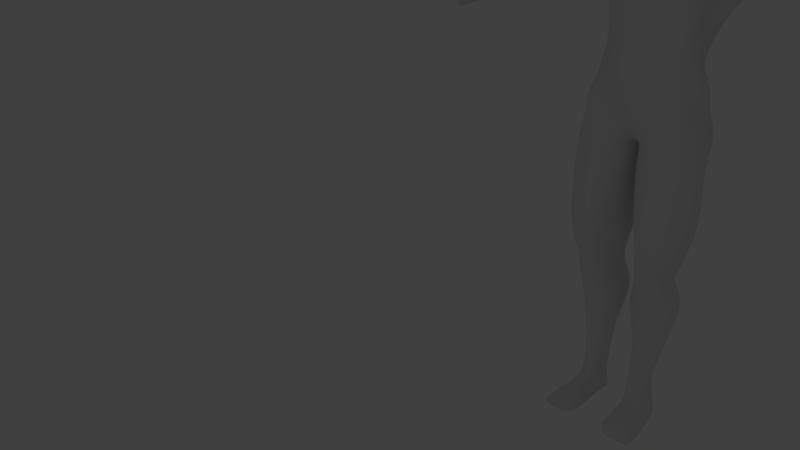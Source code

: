 # Source: Charakter_Rohling_R.blend  (saved by Blender 2.76.0; exported with 4.5.12 LTS)
import bpy
from mathutils import Matrix  # noqa: F401  (used for matrix-valued properties, if any)

bpy.ops.wm.read_factory_settings(use_empty=True)
scene = bpy.context.scene
scene.name = 'Scene'

# ---- collections
col_collection_1 = bpy.data.collections.new('Collection 1'); scene.collection.children.link(col_collection_1)

# ---- world
world_world = bpy.data.worlds.new('World'); scene.world = world_world
world_world.color = (0.05088, 0.05088, 0.05088)
world_world.use_sun_shadow = False
world_world.sun_shadow_jitter_overblur = 0.0
world_world.cycles.sampling_method = 'MANUAL'
world_world.cycles.sample_map_resolution = 256

# ---- cameras
cam_camera = bpy.data.cameras.new('Camera')
cam_camera.clip_end = 100.0
cam_camera.lens = 35.0
cam_camera.sensor_width = 32.0
cam_camera.sensor_height = 18.0
cam_camera.ortho_scale = 7.314
cam_camera.dof.focus_distance = 0.0
cam_camera.dof.aperture_fstop = 128.0

# ---- lights
light_lamp = bpy.data.lights.new('Lamp', 'POINT')
light_lamp.transmission_factor = 0.0
light_lamp.cutoff_distance = 30.0
light_lamp.energy = 100.0
light_lamp.shadow_buffer_clip_start = 1.001
light_lamp.shadow_soft_size = 0.1
light_lamp.shadow_maximum_resolution = 0.006
light_lamp.use_absolute_resolution = True
light_lamp.cycles.use_multiple_importance_sampling = False

# ---- meshes
me_plane = bpy.data.meshes.new('Plane')
me_plane.from_pydata([(0.9611, 0.3787, -3.222), (0.1206, 0.4848, -3.222), (0.7796, -0.3998, -3.222), (0.1429, -0.377, -3.241), (0.3079, -0.3263, -2.647), (0.8692, -0.4322, -2.69), (0.3425, 0.2052, -2.598), (0.7129, 0.2022, -2.598), (0.8539, 0.3126, -1.945), (0.2743, 0.352, -1.945), (1.031, -0.5285, -2.193), (0.2266, -0.328, -1.945), (0.03374, -0.4377, -0.2093), (1.089, -0.5175, -0.2008), (0.05623, 0.6564, -0.3068), (0.9305, 0.5845, -0.3068), (1.35, -0.2445, 3.462), (0.8504, -0.3351, 1.295), (0.5605, 0.4042, 1.295), (1.01, 0.6566, 0.1146), (0.996, -0.4935, 0.1735), (1.184, 1.037, 2.786), (1.49, 0.0508, 4.207), (1.127, 0.9114, 4.142), (2.165, 0.1294, 3.009), (2.17, 0.8958, 2.799), (2.4, 0.07366, 3.486), (2.41, 0.9319, 3.3), (2.783, -0.05307, 2.314), (2.84, 0.7286, 2.24), (3.09, 0.03891, 2.897), (3.145, 0.8948, 2.8), (3.622, -0.1567, 1.948), (3.63, 0.5777, 1.853), (3.705, -0.1336, 2.28), (3.821, 0.5985, 2.224), (4.674, -0.2044, 1.355), (4.716, 0.3554, 1.302), (4.733, -0.198, 1.469), (4.774, 0.3618, 1.416), (0.6181, 0.1445, -4.656), (0.2914, 0.1296, -4.656), (0.7327, -0.1362, -4.656), (0.3677, -0.2767, -4.656), (0.6402, 0.1614, -5.015), (0.3114, 0.1296, -5.015), (0.6943, -0.174, -5.015), (0.3629, -0.3433, -5.015), (0.6196, 0.4503, -5.739), (0.291, 0.2861, -5.739), (0.9377, -0.2119, -5.739), (0.291, -0.2968, -5.739), (0.4075, -0.4366, -5.392), (0.7325, -0.276, -5.425), (0.6269, 0.2582, -5.311), (0.3584, 0.2079, -5.311), (1.055, -1.07, -5.819), (0.281, -1.174, -5.819), (0.2409, -1.164, -5.447), (1.01, -1.065, -5.618), (0.9441, -0.2746, 2.545), (0.8769, 0.814, 2.229), (0.96, -0.3296, 0.7085), (0.6576, 0.4635, 0.7518), (0.7382, -0.2485, 1.852), (0.6901, 0.6833, 1.852), (0.06901, 0.04824, -3.222), (1.039, -0.05626, -2.966), (0.07784, -0.1411, -1.945), (0.2493, -0.119, -2.659), (1.12, -0.1427, -1.945), (0.9087, -0.1321, -2.598), (1.241, -0.1148, -0.2553), (1.261, 0.3506, 3.104), (0.03215, -0.07836, -0.2553), (0.8695, -0.1314, 1.295), (1.198, -0.03962, 0.1735), (1.499, 0.3692, 4.329), (2.142, 0.3918, 2.804), (2.462, 0.4267, 3.426), (2.851, 0.3444, 2.256), (3.202, 0.3827, 2.938), (3.643, 0.2153, 1.867), (3.874, 0.2406, 2.318), (4.745, 0.07767, 1.303), (4.803, 0.08405, 1.416), (0.3065, -0.06765, -4.656), (0.7388, -0.02863, -4.656), (0.3314, -0.09997, -5.015), (0.7398, -0.0434, -5.015), (0.3348, 0.003159, -5.739), (0.8681, 0.0727, -5.739), (0.315, -0.105, -5.262), (0.7503, 0.006273, -5.387), (0.2705, 0.7623, 4.77), (0.7889, 0.08518, 2.357), (1.002, -0.08034, 0.7906), (0.7789, 0.02081, 1.852), (0.4419, 0.608, -3.222), (0.4964, -0.6417, -2.799), (0.4231, 0.1805, -2.598), (0.5282, -0.4264, -3.222), (0.4993, -0.8141, -0.2008), (0.2966, 0.8183, -0.3068), (0.4144, 0.2259, -1.945), (0.13, 0.4658, 1.295), (0.3537, -0.7722, 1.251), (0.4217, 1.247, 3.169), (0.4795, -0.76, -2.031), (0.3777, -0.6505, 0.2161), (0.316, 0.8439, 0.1734), (0.3433, -0.7222, 3.169), (0.3403, 1.068, 4.296), (0.1308, 0.007431, 4.083), (0.4638, 0.1781, -4.656), (0.5292, -0.2386, -4.656), (0.4711, 0.1781, -5.015), (0.5191, -0.2867, -5.015), (0.4415, 0.2989, -5.739), (0.4882, -0.2531, -5.739), (0.4853, 0.2338, -5.311), (0.5247, -0.3539, -5.211), (0.6929, -1.12, -5.819), (0.6769, -1.113, -5.542), (0.2305, 1.041, 2.226), (0.2589, -0.6956, 2.51), (0.18, 0.5647, 0.7518), (0.3786, -0.6353, 0.5513), (0.3131, -0.6786, 1.852), (0.1481, 0.7213, 1.852), (0.3762, 0.746, 4.741), (0.532, -0.0381, -5.739), (0.9122, -0.3001, 2.686), (1.085, 1.082, 2.583), (0.9856, 0.3371, 2.671), (0.3306, 1.064, 2.583), (0.2231, -0.8302, 2.583), (1.154, -0.4751, -1.251), (0.1917, -0.6053, -1.196), (0.9196, 0.4671, -1.3), (0.1943, 0.4622, -1.3), (0.1382, -0.1191, -1.276), (1.276, -0.137, -1.276), (0.4752, -0.8301, -1.251), (0.4189, 0.4459, -1.3), (1.101, -0.537, -0.4808), (0.1751, 0.4191, -0.5716), (0.1118, -0.5616, -0.4725), (0.9508, 0.419, -0.5716), (0.03867, -0.08921, -0.5275), (1.246, -0.1207, -0.5275), (0.518, -0.778, -0.4808), (0.3594, 0.469, -0.5716), (0.7491, 0.2396, -2.189), (0.8245, -0.4696, -2.382), (0.2889, 0.3162, -2.296), (0.2581, -0.3475, -2.382), (1.017, -0.1384, -2.382), (0.1919, -0.1321, -2.382), (0.416, -0.611, -2.325), (0.4925, 0.2206, -2.174), (0.3311, -0.226, -3.942), (0.6756, -0.2084, -3.936), (0.6299, 0.2205, -3.936), (0.2711, 0.2101, -3.936), (0.2846, -0.007837, -3.936), (0.9358, -0.0392, -3.874), (0.4082, 0.2692, -3.936), (0.5312, -0.2299, -3.936), (1.671, 0.8684, 3.927), (1.625, 0.9452, 3.347), (1.623, 0.1398, 3.598), (1.814, 0.2634, 4.07), (1.757, 0.3316, 3.305), (1.863, 0.4632, 4.051), (4.08, 0.5337, 2.099), (3.897, 0.3744, 1.775), (3.873, -0.1508, 1.919), (4.074, -0.149, 2.096), (3.967, 0.1897, 1.86), (4.123, 0.2068, 2.164), (3.821, -0.3808, 1.94), (3.937, -0.3942, 2.087), (3.966, -0.223, 1.91), (4.132, -0.2557, 2.045), (4.14, -0.5476, 1.835), (4.153, -0.4836, 1.958), (4.34, -0.5332, 1.819), (4.309, -0.4948, 1.907), (2.639, 0.6927, 2.841), (2.473, 0.7405, 2.503), (2.436, 0.2332, 2.551), (2.609, 0.2888, 2.879), (2.472, 0.3935, 2.523), (2.738, 0.4226, 3.04), (3.732, 0.4739, 2.273), (3.594, 0.4588, 2.005), (3.575, 0.02719, 2.053), (3.702, 0.0411, 2.3), (3.6, 0.2463, 2.013), (3.747, 0.2622, 2.298), (0.7629, -0.5826, -2.742), (0.6584, -0.4126, -3.228), (0.817, -0.7233, -0.2008), (0.6394, -0.5025, 1.274), (0.8111, -0.8078, -2.116), (0.8948, -0.6483, 0.2029), (1.207, -0.4819, 3.347), (1.065, -0.02858, 4.216), (0.5988, -0.22, -4.656), (0.6234, -0.259, -5.015), (0.721, -0.2317, -5.739), (0.5586, 0.2464, -5.311), (0.8802, -1.094, -5.819), (0.7188, -0.5626, 2.528), (0.9671, -0.6408, 0.6323), (0.7253, -0.4171, 1.852), (1.098, 0.3882, 4.305), (0.6284, 0.4511, -3.222), (0.5558, 0.1918, -2.598), (0.6367, 0.7966, -0.3068), (0.6797, 0.3609, -1.945), (0.3529, 0.5943, 1.295), (0.8578, 1.154, 2.988), (0.5313, 0.9519, 0.143), (0.787, 0.9671, 4.213), (0.5437, 0.1607, -4.656), (0.5586, 0.1695, -5.015), (0.5337, 0.3773, -5.739), (0.5719, -0.3136, -5.322), (0.8496, -1.088, -5.582), (0.5571, 1.044, 2.212), (0.4273, 0.5783, 0.7518), (0.3798, 0.7865, 1.852), (0.7061, 0.01927, -5.739), (1.04, -0.6465, 2.637), (0.7375, 1.073, 2.583), (0.7105, 0.4227, -1.3), (0.9456, -0.7118, -1.251), (0.8149, -0.7513, -0.4808), (0.6012, 0.4705, -0.5716), (0.6254, 0.2606, -2.189), (0.7699, -0.5527, -2.392), (0.523, 0.244, -3.936), (0.606, -0.2187, -3.936), (1.49, -0.2097, 3.816), (1.283, 1.288, 3.632), (2.307, 0.09571, 3.297), (2.315, 0.9176, 3.102), (2.968, 0.002533, 2.666), (3.024, 0.8291, 2.579), (3.672, -0.1427, 2.149), (3.745, 0.5902, 2.077), (4.71, -0.2005, 1.424), (4.751, 0.3593, 1.371), (4.78, 0.08153, 1.371), (0.3277, 1.171, 3.832), (0.1774, -0.3029, 3.721), (1.661, 0.1203, 3.804), (1.609, 1.036, 3.655), (3.994, -0.1497, 2.026), (4.008, 0.4707, 1.971), (3.891, -0.3889, 2.029), (4.067, -0.2428, 1.992), (4.148, -0.5089, 1.91), (4.321, -0.51, 1.872), (2.541, 0.2668, 2.749), (2.573, 0.7116, 2.707), (3.652, 0.0356, 2.202), (3.677, 0.4679, 2.167), (1.023, -0.2859, 3.685), (0.8679, 1.059, 3.728), (1.114, 0.2165, -3.094), (1.059, 0.08492, -1.945), (0.7945, 0.03506, -2.598), (1.041, 0.2349, -0.2811), (1.42, 0.7024, 2.852), (0.7491, 0.1364, 1.295), (0.9472, 0.3085, 0.144), (1.313, 0.695, 4.247), (2.156, 0.6438, 2.802), (2.436, 0.6793, 3.363), (2.846, 0.5365, 2.248), (3.173, 0.6388, 2.869), (3.636, 0.3965, 1.86), (3.848, 0.4196, 2.271), (4.73, 0.2166, 1.303), (4.789, 0.2229, 1.416), (0.7152, 0.05794, -4.656), (0.69, 0.05902, -5.015), (0.7439, 0.2615, -5.739), (0.3367, 0.05145, -5.286), (1.112, 0.4496, 2.293), (1.001, 0.1916, 0.7518), (0.8562, 0.3521, 1.852), (0.05686, 0.2665, -3.222), (0.1184, 0.1577, -1.945), (0.2181, 0.04309, -2.628), (0.04419, 0.289, -0.2811), (0.299, 0.03099, -4.656), (0.3214, 0.01482, -5.015), (0.3129, 0.1446, -5.739), (0.7283, 0.1323, -5.418), (0.2311, 0.8391, 4.308), (0.4868, 0.1304, -5.739), (1.312, 0.5913, 2.676), (0.06712, 0.1715, -1.288), (1.175, 0.109, -1.288), (1.053, 0.1365, -0.5496), (0.05734, 0.1649, -0.5496), (0.2234, 0.0921, -2.382), (0.9187, 0.05064, -2.382), (0.2778, 0.1012, -3.936), (0.8669, 0.1459, -3.905), (1.74, 0.6384, 3.214), (1.736, 0.6624, 3.929), (3.932, 0.2821, 1.818), (4.102, 0.3703, 2.131), (2.473, 0.567, 2.513), (2.688, 0.5576, 2.94), (3.597, 0.3525, 2.009), (3.739, 0.3681, 2.285), (0.7393, 0.6776, 4.259), (0.6199, 0.1983, -5.739), (4.766, 0.2204, 1.371), (1.453, 0.8606, 4.086), (1.649, -0.04929, 3.55), (1.488, 1.018, 2.972), (1.653, 0.1332, 4.152), (1.603, 0.3375, 3.243), (1.677, 0.3826, 4.2), (1.535, 1.073, 3.576), (1.653, -0.07917, 3.815), (1.565, 0.6216, 4.067), (1.658, 0.6582, 3.125), (0.8549, -0.3383, 1.016), (0.6104, 0.4347, 1.016), (1.047, -0.1052, 1.076), (0.1557, 0.5167, 1.016), (0.3848, -0.7081, 0.899), (0.7597, -0.5101, 0.9533), (0.3912, 0.5861, 1.016), (0.9825, 0.1648, 1.016), (0.5345, 0.5301, -3.222), (0.489, 0.1861, -2.598), (0.4656, 0.8075, -0.3068), (0.5462, 0.2929, -1.945), (0.2408, 0.5296, 1.295), (0.6384, 1.201, 3.079), (0.423, 0.8976, 0.1583), (0.6032, 0.9993, 4.255), (0.5035, 0.1695, -4.656), (0.5146, 0.1738, -5.015), (0.4873, 0.3378, -5.739), (0.5481, -0.3339, -5.266), (0.7627, -1.101, -5.562), (0.3928, 1.042, 2.219), (0.3028, 0.5715, 0.7518), (0.2632, 0.7537, 1.852), (0.6185, -0.009599, -5.739), (0.5327, 1.068, 2.583), (0.648, -0.8237, -1.251), (0.6655, -0.7647, -0.4808), (0.6545, -0.705, -2.398), (0.5683, -0.2243, -3.936), (0.6288, -0.6124, -2.771), (0.5928, -0.4196, -3.225), (0.6571, -0.769, -0.2008), (0.5457, -0.6382, 1.262), (0.6073, -0.7487, -2.073), (0.5988, -0.7004, 0.2095), (0.649, -0.6426, 3.258), (0.4441, -0.02858, 4.149), (0.5638, -0.2294, -4.656), (0.5709, -0.2729, -5.015), (0.6039, -0.2425, -5.739), (0.5217, 0.2401, -5.311), (0.786, -1.107, -5.819), (0.597, -0.6295, 2.519), (0.6217, -0.5916, 0.5915), (0.4619, -0.4951, 1.852), (0.2932, 0.389, 4.235), (0.5305, -0.739, 2.61), (0.5638, 0.4344, -1.3), (0.4795, 0.4697, -0.5716), (0.5585, 0.2405, -2.181), (0.4652, 0.2567, -3.936), (0.6434, 1.184, 3.78), (0.5571, -0.2945, 3.703), (0.5529, 0.1641, -5.739), (0.4052, 0.7986, 4.563), (0.2727, 0.5512, 1.016), (0.571, -0.5495, 0.926), (0.2702, -0.203, 6.077), (0.3526, 0.3633, 6.145), (0.1983, 0.947, 6.025), (0.4509, 0.01562, 5.941), (0.4385, 0.3865, 5.973), (0.5604, 0.7104, 5.856), (0.3163, 0.2778, 4.667), (0.3191, 0.3309, 4.583), (0.2337, 0.1474, 4.606), (0.3196, 0.8207, 5.009), (0.562, 0.7493, 4.974), (0.5363, 0.04483, 4.859), (0.2346, -0.2498, 4.445), (0.564, 0.3978, 4.965), (0.4863, -0.08595, 5.398), (0.2504, -0.344, 5.321), (0.2657, 1.007, 5.41), (0.5989, 0.7174, 5.406), (0.5767, 0.3928, 5.278), (-0.9611, 0.3787, -3.222), (-0.1206, 0.4848, -3.222), (-0.7796, -0.3998, -3.222), (-0.1429, -0.377, -3.241), (-0.3079, -0.3263, -2.647), (-0.8692, -0.4322, -2.69), (-0.3425, 0.2052, -2.598), (-0.7129, 0.2022, -2.598), (-0.8539, 0.3126, -1.945), (-0.2743, 0.352, -1.945), (-1.031, -0.5285, -2.193), (-0.2266, -0.328, -1.945), (-0.03374, -0.4377, -0.2093), (-1.089, -0.5175, -0.2008), (-0.05623, 0.6564, -0.3068), (-0.9305, 0.5845, -0.3068), (-1.35, -0.2445, 3.462), (0.0, -0.6325, 3.169), (0.0, -0.8328, 1.156), (-0.8504, -0.3351, 1.295), (0.0, 0.5311, 1.295), (-0.5605, 0.4042, 1.295), (-1.01, 0.6566, 0.1146), (0.0, 0.6249, 0.02913), (-0.996, -0.4935, 0.1735), (0.0, -0.4578, 0.0), (0.0, 1.128, 3.169), (-1.184, 1.037, 2.786), (-1.49, 0.0508, 4.207), (0.0, -0.02858, 3.879), (0.0, 0.9368, 4.164), (-1.127, 0.9114, 4.142), (-2.29, 0.05518, 2.861), (-2.222, 0.8404, 2.761), (-2.557, -0.04383, 3.314), (-2.488, 0.8293, 3.25), (-2.895, -0.01619, 2.401), (-2.886, 0.7703, 2.434), (-3.228, 0.02253, 2.976), (-3.209, 0.8852, 2.996), (-3.716, 0.003524, 1.984), (-3.661, 0.7419, 1.992), (-3.817, -0.01127, 2.312), (-3.871, 0.729, 2.352), (-4.732, 0.1276, 1.34), (-4.725, 0.6908, 1.364), (-4.796, 0.1237, 1.45), (-4.79, 0.6869, 1.474), (-0.6181, 0.1445, -4.656), (-0.2914, 0.1296, -4.656), (-0.7327, -0.1362, -4.656), (-0.3677, -0.2767, -4.656), (-0.6402, 0.1614, -5.015), (-0.3114, 0.1296, -5.015), (-0.6943, -0.174, -5.015), (-0.3629, -0.3433, -5.015), (-0.6196, 0.4503, -5.739), (-0.291, 0.2861, -5.739), (-0.9377, -0.2119, -5.739), (-0.291, -0.2968, -5.739), (-0.4075, -0.4366, -5.392), (-0.7325, -0.276, -5.425), (-0.6269, 0.2582, -5.311), (-0.3584, 0.2079, -5.311), (-1.055, -1.07, -5.819), (-0.281, -1.174, -5.819), (-0.2409, -1.164, -5.447), (-1.01, -1.065, -5.618), (-0.9441, -0.2746, 2.545), (0.0, -0.7147, 2.51), (-0.8769, 0.814, 2.229), (0.0, 0.9472, 2.27), (-0.96, -0.3296, 0.7085), (0.0, -0.7226, 0.2664), (-0.6576, 0.4635, 0.7518), (0.0, 0.7364, 0.7518), (-0.7382, -0.2485, 1.852), (-0.6901, 0.6833, 1.852), (0.0, 0.7024, 1.852), (0.0, -0.7282, 1.687), (-0.06901, 0.04824, -3.222), (-1.039, -0.05626, -2.966), (-0.07784, -0.1411, -1.945), (-0.2493, -0.119, -2.659), (-1.12, -0.1427, -1.945), (-0.9087, -0.1321, -2.598), (-1.241, -0.1148, -0.2553), (-1.261, 0.3506, 3.104), (-0.03215, -0.07836, -0.2553), (-0.8695, -0.1314, 1.295), (-1.198, -0.03962, 0.1735), (-1.499, 0.3692, 4.329), (-2.234, 0.3398, 2.697), (-2.587, 0.3181, 3.301), (-2.928, 0.3899, 2.396), (-3.315, 0.3661, 3.058), (-3.703, 0.3834, 1.955), (-3.958, 0.3677, 2.393), (-4.777, 0.4192, 1.324), (-4.841, 0.4152, 1.435), (-0.3065, -0.06765, -4.656), (-0.7388, -0.02863, -4.656), (-0.3314, -0.09997, -5.015), (-0.7398, -0.0434, -5.015), (-0.3348, 0.003159, -5.739), (-0.8681, 0.0727, -5.739), (-0.315, -0.105, -5.262), (-0.7503, 0.006273, -5.387), (-0.2705, 0.7623, 4.77), (-0.7889, 0.08518, 2.357), (-1.002, -0.08034, 0.7906), (-0.7789, 0.02081, 1.852), (-0.4419, 0.608, -3.222), (-0.4964, -0.6417, -2.799), (-0.4231, 0.1805, -2.598), (-0.5282, -0.4264, -3.222), (-0.4993, -0.8141, -0.2008), (-0.2966, 0.8183, -0.3068), (-0.4144, 0.2259, -1.945), (-0.13, 0.4658, 1.295), (-0.3537, -0.7722, 1.251), (-0.4217, 1.247, 3.169), (-0.4795, -0.76, -2.031), (-0.3777, -0.6505, 0.2161), (-0.316, 0.8439, 0.1734), (-0.3433, -0.7222, 3.169), (-0.3403, 1.068, 4.296), (-0.1308, 0.007431, 4.083), (-0.4638, 0.1781, -4.656), (-0.5292, -0.2386, -4.656), (-0.4711, 0.1781, -5.015), (-0.5191, -0.2867, -5.015), (-0.4415, 0.2989, -5.739), (-0.4882, -0.2531, -5.739), (-0.4853, 0.2338, -5.311), (-0.5247, -0.3539, -5.211), (-0.6929, -1.12, -5.819), (-0.6769, -1.113, -5.542), (-0.2305, 1.041, 2.226), (-0.2589, -0.6956, 2.51), (-0.18, 0.5647, 0.7518), (-0.3786, -0.6353, 0.5513), (-0.3131, -0.6786, 1.852), (-0.1481, 0.7213, 1.852), (-0.3762, 0.746, 4.741), (-0.532, -0.0381, -5.739), (0.0, -0.7479, 2.707), (-0.9122, -0.3001, 2.686), (-1.085, 1.082, 2.583), (0.0, 1.044, 2.583), (-0.9856, 0.3371, 2.671), (-0.3306, 1.064, 2.583), (-0.2231, -0.8302, 2.583), (-1.154, -0.4751, -1.251), (-0.1917, -0.6053, -1.196), (-0.9196, 0.4671, -1.3), (-0.1943, 0.4622, -1.3), (-0.1382, -0.1191, -1.276), (-1.276, -0.137, -1.276), (-0.4752, -0.8301, -1.251), (-0.4189, 0.4459, -1.3), (-1.101, -0.537, -0.4808), (-0.1751, 0.4191, -0.5716), (-0.1118, -0.5616, -0.4725), (-0.9508, 0.419, -0.5716), (-0.03867, -0.08921, -0.5275), (-1.246, -0.1207, -0.5275), (-0.518, -0.778, -0.4808), (-0.3594, 0.469, -0.5716), (-0.7491, 0.2396, -2.189), (-0.8245, -0.4696, -2.382), (-0.2889, 0.3162, -2.296), (-0.2581, -0.3475, -2.382), (-1.017, -0.1384, -2.382), (-0.1919, -0.1321, -2.382), (-0.416, -0.611, -2.325), (-0.4925, 0.2206, -2.174), (-0.3311, -0.226, -3.942), (-0.6756, -0.2084, -3.936), (-0.6299, 0.2205, -3.936), (-0.2711, 0.2101, -3.936), (-0.2846, -0.007837, -3.936), (-0.9358, -0.0392, -3.874), (-0.4082, 0.2692, -3.936), (-0.5312, -0.2299, -3.936), (-1.604, 0.6994, 3.955), (-1.495, 0.8758, 3.3), (-1.776, 0.02057, 3.415), (-1.816, 0.0952, 4.029), (-1.594, 0.2682, 3.172), (-1.844, 0.2993, 4.099), (-4.127, 0.7044, 2.207), (-3.937, 0.5749, 1.874), (-3.964, 0.035, 1.944), (-4.174, 0.03035, 2.109), (-4.026, 0.3872, 1.929), (-4.199, 0.3766, 2.224), (-3.931, -0.1994, 1.935), (-4.056, -0.2225, 2.074), (-4.062, -0.02698, 1.921), (-4.238, -0.06311, 2.042), (-4.256, -0.3221, 1.793), (-4.271, -0.2745, 1.923), (-4.453, -0.2885, 1.769), (-4.424, -0.2651, 1.863), (-2.724, 0.6364, 3.033), (-2.536, 0.7148, 2.714), (-2.541, 0.2044, 2.692), (-2.729, 0.2301, 3.016), (-2.563, 0.3694, 2.686), (-2.856, 0.3514, 3.188), (-3.795, 0.5916, 2.388), (-3.643, 0.601, 2.127), (-3.661, 0.1669, 2.116), (-3.801, 0.1582, 2.356), (-3.667, 0.3906, 2.106), (-3.828, 0.3807, 2.382), (-0.7629, -0.5826, -2.742), (-0.6584, -0.4126, -3.228), (-0.817, -0.7233, -0.2008), (-0.6394, -0.5025, 1.274), (-0.8111, -0.8078, -2.116), (-0.8948, -0.6483, 0.2029), (-1.207, -0.4819, 3.347), (-1.065, -0.02858, 4.216), (-0.5988, -0.22, -4.656), (-0.6234, -0.259, -5.015), (-0.721, -0.2317, -5.739), (-0.5586, 0.2464, -5.311), (-0.8802, -1.094, -5.819), (-0.7188, -0.5626, 2.528), (-0.9671, -0.6408, 0.6323), (-0.7253, -0.4171, 1.852), (-1.098, 0.3882, 4.305), (-0.6284, 0.4511, -3.222), (-0.5558, 0.1918, -2.598), (-0.6367, 0.7966, -0.3068), (-0.6797, 0.3609, -1.945), (-0.3529, 0.5943, 1.295), (-0.8578, 1.154, 2.988), (-0.5313, 0.9519, 0.143), (-0.787, 0.9671, 4.213), (-0.5437, 0.1607, -4.656), (-0.5586, 0.1695, -5.015), (-0.5337, 0.3773, -5.739), (-0.5719, -0.3136, -5.322), (-0.8496, -1.088, -5.582), (-0.5571, 1.044, 2.212), (-0.4273, 0.5783, 0.7518), (-0.3798, 0.7865, 1.852), (-0.7061, 0.01927, -5.739), (-1.04, -0.6465, 2.637), (-0.7375, 1.073, 2.583), (-0.7105, 0.4227, -1.3), (-0.9456, -0.7118, -1.251), (-0.8149, -0.7513, -0.4808), (-0.6012, 0.4705, -0.5716), (-0.6254, 0.2606, -2.189), (-0.7699, -0.5527, -2.392), (-0.523, 0.244, -3.936), (-0.606, -0.2187, -3.936), (-1.49, -0.2097, 3.816), (0.0, -0.3466, 3.721), (0.0, 0.9246, 3.721), (-1.283, 1.288, 3.632), (-2.451, -0.004673, 3.135), (-2.383, 0.8337, 3.056), (-3.096, 0.007216, 2.748), (-3.081, 0.8397, 2.774), (-3.777, -0.005418, 2.182), (-3.788, 0.7341, 2.21), (-4.771, 0.1252, 1.407), (-4.764, 0.6885, 1.431), (-4.816, 0.4168, 1.391), (-0.3277, 1.171, 3.832), (-0.1774, -0.3029, 3.721), (-1.828, -0.02336, 3.615), (-1.694, 0.8959, 3.598), (-4.091, 0.03219, 2.044), (-4.052, 0.6532, 2.076), (-4.007, -0.2133, 2.019), (-4.168, -0.04882, 1.994), (-4.265, -0.2933, 1.872), (-4.436, -0.2744, 1.826), (-2.655, 0.2199, 2.888), (-2.65, 0.6674, 2.907), (-3.746, 0.1616, 2.261), (-3.735, 0.5953, 2.285), (-1.023, -0.2859, 3.685), (-0.8679, 1.059, 3.728), (-1.114, 0.2165, -3.094), (-1.059, 0.08492, -1.945), (-0.7945, 0.03506, -2.598), (-1.041, 0.2349, -0.2811), (-1.42, 0.7024, 2.852), (-0.7491, 0.1364, 1.295), (-0.9472, 0.3085, 0.144), (-1.313, 0.695, 4.247), (-2.228, 0.5901, 2.729), (-2.537, 0.5737, 3.275), (-2.907, 0.5801, 2.415), (-3.262, 0.6256, 3.027), (-3.682, 0.5626, 1.974), (-3.914, 0.5483, 2.373), (-4.751, 0.555, 1.344), (-4.815, 0.551, 1.454), (-0.7152, 0.05794, -4.656), (-0.69, 0.05902, -5.015), (-0.7439, 0.2615, -5.739), (-0.3367, 0.05145, -5.286), (-1.112, 0.4496, 2.293), (-1.001, 0.1916, 0.7518), (-0.8562, 0.3521, 1.852), (-0.05686, 0.2665, -3.222), (-0.1184, 0.1577, -1.945), (-0.2181, 0.04309, -2.628), (-0.04419, 0.289, -0.2811), (-0.299, 0.03099, -4.656), (-0.3214, 0.01482, -5.015), (-0.3129, 0.1446, -5.739), (-0.7283, 0.1323, -5.418), (0.0, 0.848, 4.441), (-0.2311, 0.8391, 4.308), (-0.4868, 0.1304, -5.739), (-1.312, 0.5913, 2.676), (-0.06712, 0.1715, -1.288), (-1.175, 0.109, -1.288), (-1.053, 0.1365, -0.5496), (-0.05734, 0.1649, -0.5496), (-0.2234, 0.0921, -2.382), (-0.9187, 0.05064, -2.382), (-0.2778, 0.1012, -3.936), (-0.8669, 0.1459, -3.905), (-1.53, 0.577, 3.114), (-1.867, 0.5015, 4.021), (-3.982, 0.481, 1.901), (-4.163, 0.5405, 2.216), (-2.549, 0.5421, 2.7), (-2.79, 0.4939, 3.11), (-3.655, 0.4958, 2.117), (-3.811, 0.4862, 2.385), (-0.7393, 0.6776, 4.259), (-0.6199, 0.1983, -5.739), (-4.79, 0.5526, 1.411), (-1.453, 0.8606, 4.086), (-1.649, -0.04929, 3.55), (-1.488, 1.018, 2.972), (-1.653, 0.1332, 4.152), (-1.603, 0.3375, 3.243), (-1.677, 0.3826, 4.2), (-1.535, 1.073, 3.576), (-1.653, -0.07917, 3.815), (-1.565, 0.6216, 4.067), (-1.658, 0.6582, 3.125), (-0.8549, -0.3383, 1.016), (0.0, -0.8101, 0.7473), (-0.6104, 0.4347, 1.016), (0.0, 0.5979, 1.016), (-1.047, -0.1052, 1.076), (-0.1557, 0.5167, 1.016), (-0.3848, -0.7081, 0.899), (-0.7597, -0.5101, 0.9533), (-0.3912, 0.5861, 1.016), (-0.9825, 0.1648, 1.016), (-0.5345, 0.5301, -3.222), (-0.489, 0.1861, -2.598), (-0.4656, 0.8075, -0.3068), (-0.5462, 0.2929, -1.945), (-0.2408, 0.5296, 1.295), (-0.6384, 1.201, 3.079), (-0.423, 0.8976, 0.1583), (-0.6032, 0.9993, 4.255), (-0.5035, 0.1695, -4.656), (-0.5146, 0.1738, -5.015), (-0.4873, 0.3378, -5.739), (-0.5481, -0.3339, -5.266), (-0.7627, -1.101, -5.562), (-0.3928, 1.042, 2.219), (-0.3028, 0.5715, 0.7518), (-0.2632, 0.7537, 1.852), (-0.6185, -0.009599, -5.739), (-0.5327, 1.068, 2.583), (-0.648, -0.8237, -1.251), (-0.6655, -0.7647, -0.4808), (-0.6545, -0.705, -2.398), (-0.5683, -0.2243, -3.936), (-0.6288, -0.6124, -2.771), (-0.5928, -0.4196, -3.225), (-0.6571, -0.769, -0.2008), (-0.5457, -0.6382, 1.262), (-0.6073, -0.7487, -2.073), (-0.5988, -0.7004, 0.2095), (-0.649, -0.6426, 3.258), (-0.4441, -0.02858, 4.149), (-0.5638, -0.2294, -4.656), (-0.5709, -0.2729, -5.015), (-0.6039, -0.2425, -5.739), (-0.5217, 0.2401, -5.311), (-0.786, -1.107, -5.819), (-0.597, -0.6295, 2.519), (-0.6217, -0.5916, 0.5915), (-0.4619, -0.4951, 1.852), (-0.2932, 0.389, 4.235), (-0.5305, -0.739, 2.61), (-0.5638, 0.4344, -1.3), (-0.4795, 0.4697, -0.5716), (-0.5585, 0.2405, -2.181), (-0.4652, 0.2567, -3.936), (-0.6434, 1.184, 3.78), (-0.5571, -0.2945, 3.703), (-0.5529, 0.1641, -5.739), (-0.4052, 0.7986, 4.563), (-0.2727, 0.5512, 1.016), (-0.571, -0.5495, 0.926), (0.0, -0.2903, 6.129), (0.0, 0.393, 6.207), (-0.2702, -0.203, 6.077), (-0.3526, 0.3633, 6.145), (0.0, 1.013, 6.093), (-0.1983, 0.947, 6.025), (-0.4509, 0.01562, 5.941), (-0.4385, 0.3865, 5.973), (-0.5604, 0.7104, 5.856), (-0.3163, 0.2778, 4.667), (-0.3191, 0.3309, 4.583), (-0.2337, 0.1474, 4.606), (0.0, 0.8634, 4.913), (0.0, 0.0777, 4.613), (-0.3196, 0.8207, 5.009), (-0.562, 0.7493, 4.974), (-0.5363, 0.04483, 4.859), (-0.2346, -0.2498, 4.445), (0.0, -0.4419, 4.407), (-0.564, 0.3978, 4.965), (0.0, 0.9659, 5.057), (-0.4863, -0.08595, 5.398), (-0.2504, -0.344, 5.321), (0.0, -0.4014, 5.36), (-0.2657, 1.007, 5.41), (-0.5989, 0.7174, 5.406), (-0.5767, 0.3928, 5.278), (0.0, 1.074, 5.517)], [], [(201, 5, 2, 202), (160, 155, 6, 100), (69, 4, 3, 66), (144, 140, 9, 104), (244, 162, 42, 209), (100, 6, 1, 98), (158, 156, 4, 69), (311, 153, 7, 274), (274, 7, 0, 272), (339, 767, 430, 106), (337, 335, 17, 75), (278, 19, 15, 275), (307, 139, 8, 273), (141, 138, 11, 68), (238, 137, 10, 205), (110, 435, 14, 103), (206, 20, 13, 203), (341, 336, 18, 222), (242, 154, 5, 201), (136, 558, 429, 111), (134, 132, 16, 73), (236, 133, 21, 223), (257, 674, 441, 113), (271, 246, 23, 225), (259, 170, 25, 248), (267, 190, 29, 250), (258, 172, 26, 247), (315, 169, 27, 281), (173, 171, 24, 78), (269, 196, 33, 252), (266, 192, 30, 249), (319, 189, 31, 283), (193, 191, 28, 80), (261, 176, 37, 254), (268, 198, 34, 251), (321, 195, 35, 285), (199, 197, 32, 82), (255, 253, 38, 85), (260, 178, 38, 253), (317, 175, 39, 287), (179, 177, 36, 84), (209, 42, 46, 210), (167, 164, 41, 114), (313, 163, 40, 288), (165, 161, 43, 86), (229, 53, 59, 230), (114, 41, 45, 116), (288, 40, 44, 289), (86, 43, 47, 88), (323, 290, 48, 228), (120, 55, 49, 118), (302, 54, 48, 290), (92, 52, 51, 90), (88, 47, 52, 92), (289, 44, 54, 302), (116, 45, 55, 120), (210, 46, 53, 229), (230, 59, 56, 213), (51, 52, 58, 57), (53, 50, 56, 59), (119, 51, 57, 122), (303, 733, 442, 112), (233, 65, 61, 231), (97, 64, 60, 95), (128, 491, 481, 125), (224, 19, 63, 232), (76, 20, 62, 96), (109, 437, 485, 127), (106, 430, 491, 128), (75, 17, 64, 97), (222, 18, 65, 233), (277, 75, 97, 294), (278, 76, 96, 293), (294, 97, 95, 292), (407, 408, 393, 396), (46, 89, 93, 53), (300, 88, 92, 291), (291, 92, 90, 301), (53, 93, 91, 50), (211, 50, 91, 234), (299, 86, 88, 300), (42, 87, 89, 46), (312, 165, 86, 299), (162, 166, 87, 42), (316, 179, 84, 286), (178, 180, 85, 38), (324, 255, 85, 287), (320, 199, 82, 284), (198, 200, 83, 34), (318, 193, 80, 282), (192, 194, 81, 30), (314, 173, 78, 280), (172, 174, 79, 26), (305, 134, 73, 276), (306, 141, 68, 296), (137, 142, 70, 10), (20, 76, 72, 13), (342, 337, 75, 277), (5, 71, 67, 2), (154, 157, 71, 5), (310, 158, 69, 297), (297, 69, 66, 295), (51, 119, 131, 90), (409, 410, 398, 395), (432, 105, 129, 490), (368, 106, 128, 380), (370, 109, 127, 379), (435, 110, 126, 487), (380, 128, 125, 378), (490, 129, 124, 483), (390, 303, 112, 350), (375, 119, 122, 377), (58, 123, 122, 57), (47, 117, 121, 52), (352, 116, 120, 376), (376, 120, 118, 353), (301, 304, 118, 49), (351, 114, 116, 352), (52, 121, 123, 58), (386, 167, 114, 351), (43, 115, 117, 47), (675, 256, 112, 442), (388, 257, 113, 372), (561, 135, 107, 438), (382, 136, 111, 371), (156, 159, 99, 4), (769, 338, 105, 432), (437, 109, 102, 12), (349, 110, 103, 345), (138, 143, 108, 11), (392, 339, 106, 368), (344, 100, 98, 343), (161, 168, 115, 43), (383, 144, 104, 346), (385, 160, 100, 344), (4, 99, 101, 3), (12, 74, 298, 14, 435, 437), (378, 125, 136, 382), (483, 124, 135, 561), (292, 95, 134, 305), (231, 61, 133, 236), (95, 60, 132, 134), (125, 481, 558, 136), (384, 152, 144, 383), (147, 151, 143, 138), (145, 150, 142, 137), (309, 149, 141, 306), (239, 145, 137, 238), (149, 147, 138, 141), (308, 148, 139, 307), (152, 146, 140, 144), (103, 14, 146, 152), (275, 15, 148, 308), (74, 12, 147, 149), (203, 13, 145, 239), (298, 74, 149, 309), (13, 72, 150, 145), (12, 102, 151, 147), (345, 103, 152, 384), (346, 104, 160, 385), (11, 108, 159, 156), (296, 68, 158, 310), (10, 70, 157, 154), (205, 10, 154, 242), (273, 8, 153, 311), (68, 11, 156, 158), (104, 9, 155, 160), (3, 101, 168, 161), (343, 98, 167, 386), (2, 67, 166, 162), (295, 66, 165, 312), (66, 3, 161, 165), (272, 0, 163, 313), (98, 1, 164, 167), (202, 2, 162, 244), (328, 330, 174, 172), (334, 329, 173, 314), (329, 326, 171, 173), (333, 325, 169, 315), (332, 328, 172, 258), (331, 327, 170, 259), (34, 83, 180, 178), (284, 82, 179, 316), (82, 32, 177, 179), (285, 35, 175, 317), (260, 177, 183, 263), (252, 33, 176, 261), (263, 183, 187, 265), (34, 178, 184, 182), (177, 32, 181, 183), (251, 34, 182, 262), (264, 186, 188, 265), (182, 184, 188, 186), (183, 181, 185, 187), (262, 182, 186, 264), (26, 79, 194, 192), (280, 78, 193, 318), (78, 24, 191, 193), (281, 27, 189, 319), (247, 26, 192, 266), (248, 25, 190, 267), (30, 81, 200, 198), (282, 80, 199, 320), (80, 28, 197, 199), (283, 31, 195, 321), (249, 30, 198, 268), (250, 29, 196, 269), (366, 202, 244, 364), (0, 218, 243, 163), (369, 205, 242, 363), (8, 221, 241, 153), (15, 220, 240, 148), (367, 203, 239, 362), (362, 239, 238, 361), (148, 240, 237, 139), (356, 231, 236, 360), (60, 214, 235, 132), (153, 241, 219, 7), (139, 237, 221, 8), (7, 219, 218, 0), (335, 340, 204, 17), (19, 224, 220, 15), (132, 235, 207, 16), (245, 270, 208, 22), (163, 243, 226, 40), (40, 226, 227, 44), (54, 212, 228, 48), (44, 227, 212, 54), (50, 211, 213, 56), (279, 322, 225, 23), (64, 216, 214, 60), (20, 206, 215, 62), (17, 204, 216, 64), (22, 208, 217, 77), (375, 211, 234, 359), (347, 222, 233, 358), (349, 224, 232, 357), (358, 233, 231, 356), (355, 230, 213, 377), (374, 210, 229, 354), (389, 323, 228, 353), (354, 229, 230, 355), (373, 209, 210, 374), (387, 271, 225, 350), (360, 236, 223, 348), (363, 242, 201, 365), (391, 341, 222, 347), (370, 206, 203, 367), (361, 238, 205, 369), (364, 244, 209, 373), (365, 201, 202, 366), (348, 223, 271, 387), (16, 207, 270, 245), (31, 250, 269, 195), (28, 249, 268, 197), (27, 248, 267, 189), (24, 247, 266, 191), (181, 262, 264, 185), (185, 264, 265, 187), (32, 251, 262, 181), (184, 263, 265, 188), (35, 252, 261, 175), (178, 260, 263, 184), (325, 331, 259, 169), (326, 332, 258, 171), (371, 111, 257, 388), (438, 107, 256, 675), (286, 84, 255, 324), (177, 260, 253, 36), (84, 36, 253, 255), (197, 268, 251, 32), (175, 261, 254, 39), (191, 266, 249, 28), (195, 269, 252, 35), (171, 258, 247, 24), (189, 267, 250, 31), (169, 259, 248, 27), (223, 21, 246, 271), (111, 429, 674, 257), (37, 286, 324, 254), (359, 234, 323, 389), (77, 217, 322, 279), (81, 283, 321, 200), (29, 282, 320, 196), (79, 281, 319, 194), (25, 280, 318, 190), (83, 285, 317, 180), (33, 284, 316, 176), (330, 333, 315, 174), (327, 334, 314, 170), (67, 272, 313, 166), (1, 295, 312, 164), (70, 273, 311, 157), (9, 296, 310, 155), (14, 298, 309, 146), (72, 275, 308, 150), (150, 308, 307, 142), (146, 309, 306, 140), (61, 292, 305, 133), (90, 131, 304, 301), (410, 411, 397, 398), (6, 297, 295, 1), (155, 310, 297, 6), (336, 342, 277, 18), (140, 306, 296, 9), (133, 305, 276, 21), (170, 314, 280, 25), (190, 318, 282, 29), (196, 320, 284, 33), (254, 324, 287, 39), (176, 316, 286, 37), (164, 312, 299, 41), (41, 299, 300, 45), (55, 291, 301, 49), (45, 300, 291, 55), (65, 294, 292, 61), (19, 278, 293, 63), (18, 277, 294, 65), (411, 407, 396, 397), (89, 289, 302, 93), (93, 302, 290, 91), (234, 91, 290, 323), (87, 288, 289, 89), (166, 313, 288, 87), (180, 317, 287, 85), (200, 321, 285, 83), (194, 319, 283, 81), (174, 315, 281, 79), (142, 307, 273, 70), (76, 278, 275, 72), (71, 274, 272, 67), (157, 311, 274, 71), (21, 276, 334, 327), (77, 279, 333, 330), (16, 245, 332, 326), (23, 246, 331, 325), (246, 21, 327, 331), (245, 22, 328, 332), (279, 23, 325, 333), (73, 16, 326, 329), (276, 73, 329, 334), (22, 77, 330, 328), (63, 293, 342, 336), (357, 232, 341, 391), (62, 215, 340, 335), (379, 127, 339, 392), (487, 126, 338, 769), (293, 96, 337, 342), (232, 63, 336, 341), (96, 62, 335, 337), (127, 485, 767, 339), (215, 379, 392, 340), (126, 357, 391, 338), (217, 381, 390, 322), (131, 359, 389, 304), (207, 371, 388, 270), (107, 348, 387, 256), (99, 365, 366, 101), (168, 364, 373, 115), (143, 361, 369, 108), (109, 370, 367, 102), (338, 391, 347, 105), (159, 363, 365, 99), (135, 360, 348, 107), (256, 387, 350, 112), (115, 373, 374, 117), (121, 354, 355, 123), (304, 389, 353, 118), (117, 374, 354, 121), (123, 355, 377, 122), (129, 358, 356, 124), (110, 349, 357, 126), (105, 347, 358, 129), (119, 375, 359, 131), (124, 356, 360, 135), (151, 362, 361, 143), (102, 367, 362, 151), (108, 369, 363, 159), (101, 366, 364, 168), (218, 343, 386, 243), (221, 346, 385, 241), (220, 345, 384, 240), (240, 384, 383, 237), (214, 378, 382, 235), (241, 385, 344, 219), (237, 383, 346, 221), (219, 344, 343, 218), (340, 392, 368, 204), (224, 349, 345, 220), (235, 382, 371, 207), (270, 388, 372, 208), (243, 386, 351, 226), (226, 351, 352, 227), (212, 376, 353, 228), (227, 352, 376, 212), (211, 375, 377, 213), (322, 390, 350, 225), (216, 380, 378, 214), (206, 370, 379, 215), (204, 368, 380, 216), (208, 372, 381, 217), (393, 826, 827, 394), (396, 393, 394, 397), (397, 394, 395, 398), (394, 827, 830, 395), (853, 409, 395, 830), (408, 849, 826, 393), (113, 441, 839, 401), (733, 303, 94, 838), (381, 372, 399, 400), (390, 381, 400, 130), (303, 390, 130, 94), (372, 113, 401, 399), (401, 839, 844, 405), (838, 94, 402, 846), (400, 399, 404, 406), (130, 400, 406, 403), (94, 130, 403, 402), (399, 401, 405, 404), (405, 844, 849, 408), (846, 402, 409, 853), (406, 404, 407, 411), (403, 406, 411, 410), (402, 403, 410, 409), (404, 405, 408, 407), (629, 630, 414, 417), (588, 526, 418, 583), (495, 492, 415, 416), (572, 530, 421, 568), (672, 637, 462, 590), (526, 524, 413, 418), (586, 495, 416, 584), (742, 704, 419, 581), (704, 702, 412, 419), (772, 532, 430, 767), (770, 501, 431, 766), (708, 705, 427, 434), (738, 703, 420, 567), (569, 494, 423, 566), (666, 633, 422, 565), (536, 529, 426, 435), (634, 631, 425, 436), (774, 650, 433, 768), (670, 629, 417, 582), (564, 537, 429, 558), (562, 499, 428, 559), (664, 651, 439, 560), (687, 539, 441, 674), (701, 653, 443, 676), (689, 678, 445, 598), (697, 680, 449, 618), (688, 677, 446, 600), (746, 711, 447, 597), (601, 504, 444, 599), (699, 682, 453, 624), (696, 679, 450, 620), (750, 713, 451, 617), (621, 506, 448, 619), (691, 684, 457, 604), (698, 681, 454, 626), (752, 715, 455, 623), (627, 508, 452, 625), (685, 511, 458, 683), (690, 683, 458, 606), (748, 717, 459, 603), (607, 510, 456, 605), (637, 638, 466, 462), (595, 540, 461, 592), (744, 718, 460, 591), (593, 512, 463, 589), (657, 658, 479, 473), (540, 542, 465, 461), (718, 719, 464, 460), (512, 514, 467, 463), (754, 656, 468, 720), (546, 544, 469, 475), (732, 720, 468, 474), (518, 516, 471, 472), (514, 518, 472, 467), (719, 732, 474, 464), (542, 546, 475, 465), (638, 657, 473, 466), (658, 641, 476, 479), (471, 477, 478, 472), (473, 479, 476, 470), (545, 548, 477, 471), (734, 538, 442, 733), (661, 659, 482, 489), (523, 521, 480, 488), (554, 551, 481, 491), (652, 660, 486, 434), (502, 522, 484, 436), (535, 553, 485, 437), (532, 554, 491, 430), (501, 523, 488, 431), (650, 661, 489, 433), (707, 724, 523, 501), (708, 723, 522, 502), (724, 722, 521, 523), (847, 832, 828, 848), (466, 473, 519, 515), (730, 721, 518, 514), (721, 731, 516, 518), (473, 470, 517, 519), (639, 662, 517, 470), (729, 730, 514, 512), (462, 466, 515, 513), (743, 729, 512, 593), (590, 462, 513, 594), (747, 716, 510, 607), (606, 458, 511, 608), (755, 717, 511, 685), (751, 714, 508, 627), (626, 454, 509, 628), (749, 712, 506, 621), (620, 450, 507, 622), (745, 710, 504, 601), (600, 446, 505, 602), (736, 706, 499, 562), (737, 726, 494, 569), (565, 422, 496, 570), (436, 425, 498, 502), (775, 707, 501, 770), (417, 414, 493, 497), (582, 417, 497, 585), (741, 727, 495, 586), (727, 725, 492, 495), (471, 516, 557, 545), (850, 831, 834, 851), (432, 490, 555, 531), (801, 813, 554, 532), (803, 812, 553, 535), (435, 487, 552, 536), (813, 811, 551, 554), (490, 483, 550, 555), (823, 783, 538, 734), (808, 810, 548, 545), (478, 477, 548, 549), (467, 472, 547, 543), (785, 809, 546, 542), (809, 786, 544, 546), (731, 469, 544, 735), (784, 785, 542, 540), (472, 478, 549, 547), (819, 784, 540, 595), (463, 467, 543, 541), (675, 442, 538, 686), (821, 805, 539, 687), (561, 438, 533, 563), (815, 804, 537, 564), (584, 416, 525, 587), (769, 432, 531, 771), (437, 424, 528, 535), (782, 778, 529, 536), (566, 423, 534, 571), (825, 801, 532, 772), (777, 776, 524, 526), (589, 463, 541, 596), (816, 779, 530, 572), (818, 777, 526, 588), (416, 415, 527, 525), (424, 437, 435, 426, 728, 500), (811, 815, 564, 551), (483, 561, 563, 550), (722, 736, 562, 521), (659, 664, 560, 482), (521, 562, 559, 480), (551, 564, 558, 481), (817, 816, 572, 580), (575, 566, 571, 579), (573, 565, 570, 578), (740, 737, 569, 577), (667, 666, 565, 573), (577, 569, 566, 575), (739, 738, 567, 576), (580, 572, 568, 574), (529, 580, 574, 426), (705, 739, 576, 427), (500, 577, 575, 424), (631, 667, 573, 425), (728, 740, 577, 500), (425, 573, 578, 498), (424, 575, 579, 528), (778, 817, 580, 529), (779, 818, 588, 530), (423, 584, 587, 534), (726, 741, 586, 494), (422, 582, 585, 496), (633, 670, 582, 422), (703, 742, 581, 420), (494, 586, 584, 423), (530, 588, 583, 421), (415, 589, 596, 527), (776, 819, 595, 524), (414, 590, 594, 493), (725, 743, 593, 492), (492, 593, 589, 415), (702, 744, 591, 412), (524, 595, 592, 413), (630, 672, 590, 414), (759, 600, 602, 761), (765, 745, 601, 760), (760, 601, 599, 757), (764, 746, 597, 756), (763, 688, 600, 759), (762, 689, 598, 758), (454, 606, 608, 509), (714, 747, 607, 508), (508, 607, 605, 452), (715, 748, 603, 455), (690, 693, 611, 605), (682, 691, 604, 453), (693, 695, 615, 611), (454, 610, 612, 606), (605, 611, 609, 452), (681, 692, 610, 454), (694, 695, 616, 614), (610, 614, 616, 612), (611, 615, 613, 609), (692, 694, 614, 610), (446, 620, 622, 505), (710, 749, 621, 504), (504, 621, 619, 444), (711, 750, 617, 447), (677, 696, 620, 446), (678, 697, 618, 445), (450, 626, 628, 507), (712, 751, 627, 506), (506, 627, 625, 448), (713, 752, 623, 451), (679, 698, 626, 450), (680, 699, 624, 449), (799, 797, 672, 630), (412, 591, 671, 646), (802, 796, 670, 633), (420, 581, 669, 649), (427, 576, 668, 648), (800, 795, 667, 631), (795, 794, 666, 667), (576, 567, 665, 668), (789, 793, 664, 659), (480, 559, 663, 642), (581, 419, 647, 669), (567, 420, 649, 665), (419, 412, 646, 647), (766, 431, 632, 773), (434, 427, 648, 652), (559, 428, 635, 663), (673, 440, 636, 700), (591, 460, 654, 671), (460, 464, 655, 654), (474, 468, 656, 640), (464, 474, 640, 655), (470, 476, 641, 639), (709, 443, 653, 753), (488, 480, 642, 644), (436, 484, 643, 634), (431, 488, 644, 632), (440, 503, 645, 636), (808, 792, 662, 639), (780, 791, 661, 650), (782, 790, 660, 652), (791, 789, 659, 661), (788, 810, 641, 658), (807, 787, 657, 638), (822, 786, 656, 754), (787, 788, 658, 657), (806, 807, 638, 637), (820, 783, 653, 701), (793, 781, 651, 664), (796, 798, 629, 670), (824, 780, 650, 774), (803, 800, 631, 634), (794, 802, 633, 666), (797, 806, 637, 672), (798, 799, 630, 629), (781, 820, 701, 651), (428, 673, 700, 635), (451, 623, 699, 680), (448, 625, 698, 679), (447, 617, 697, 678), (444, 619, 696, 677), (609, 613, 694, 692), (613, 615, 695, 694), (452, 609, 692, 681), (612, 616, 695, 693), (455, 603, 691, 682), (606, 612, 693, 690), (756, 597, 689, 762), (757, 599, 688, 763), (804, 821, 687, 537), (438, 675, 686, 533), (716, 755, 685, 510), (605, 456, 683, 690), (510, 685, 683, 456), (625, 452, 681, 698), (603, 459, 684, 691), (619, 448, 679, 696), (623, 455, 682, 699), (599, 444, 677, 688), (617, 451, 680, 697), (597, 447, 678, 689), (651, 701, 676, 439), (537, 687, 674, 429), (457, 684, 755, 716), (792, 822, 754, 662), (503, 709, 753, 645), (507, 628, 752, 713), (449, 624, 751, 712), (505, 622, 750, 711), (445, 618, 749, 710), (509, 608, 748, 715), (453, 604, 747, 714), (761, 602, 746, 764), (758, 598, 745, 765), (493, 594, 744, 702), (413, 592, 743, 725), (496, 585, 742, 703), (421, 583, 741, 726), (426, 574, 740, 728), (498, 578, 739, 705), (578, 570, 738, 739), (574, 568, 737, 740), (482, 560, 736, 722), (516, 731, 735, 557), (851, 834, 833, 852), (418, 413, 725, 727), (583, 418, 727, 741), (768, 433, 707, 775), (568, 421, 726, 737), (560, 439, 706, 736), (598, 445, 710, 745), (618, 449, 712, 749), (624, 453, 714, 751), (684, 459, 717, 755), (604, 457, 716, 747), (592, 461, 729, 743), (461, 465, 730, 729), (475, 469, 731, 721), (465, 475, 721, 730), (489, 482, 722, 724), (434, 486, 723, 708), (433, 489, 724, 707), (852, 833, 832, 847), (515, 519, 732, 719), (519, 517, 720, 732), (662, 754, 720, 517), (513, 515, 719, 718), (594, 513, 718, 744), (608, 511, 717, 748), (628, 509, 715, 752), (622, 507, 713, 750), (602, 505, 711, 746), (570, 496, 703, 738), (502, 498, 705, 708), (497, 493, 702, 704), (585, 497, 704, 742), (439, 758, 765, 706), (503, 761, 764, 709), (428, 757, 763, 673), (443, 756, 762, 676), (676, 762, 758, 439), (673, 763, 759, 440), (709, 764, 756, 443), (499, 760, 757, 428), (706, 765, 760, 499), (440, 759, 761, 503), (486, 768, 775, 723), (790, 824, 774, 660), (484, 766, 773, 643), (812, 825, 772, 553), (487, 769, 771, 552), (723, 775, 770, 522), (660, 774, 768, 486), (522, 770, 766, 484), (553, 772, 767, 485), (643, 773, 825, 812), (552, 771, 824, 790), (645, 753, 823, 814), (557, 735, 822, 792), (635, 700, 821, 804), (533, 686, 820, 781), (525, 527, 799, 798), (596, 541, 806, 797), (571, 534, 802, 794), (535, 528, 800, 803), (771, 531, 780, 824), (587, 525, 798, 796), (563, 533, 781, 793), (686, 538, 783, 820), (541, 543, 807, 806), (547, 549, 788, 787), (735, 544, 786, 822), (543, 547, 787, 807), (549, 548, 810, 788), (555, 550, 789, 791), (536, 552, 790, 782), (531, 555, 791, 780), (545, 557, 792, 808), (550, 563, 793, 789), (579, 571, 794, 795), (528, 579, 795, 800), (534, 587, 796, 802), (527, 596, 797, 799), (646, 671, 819, 776), (649, 669, 818, 779), (648, 668, 817, 778), (668, 665, 816, 817), (642, 663, 815, 811), (669, 647, 777, 818), (665, 649, 779, 816), (647, 646, 776, 777), (773, 632, 801, 825), (652, 648, 778, 782), (663, 635, 804, 815), (700, 636, 805, 821), (671, 654, 784, 819), (654, 655, 785, 784), (640, 656, 786, 809), (655, 640, 809, 785), (639, 641, 810, 808), (753, 653, 783, 823), (644, 642, 811, 813), (634, 643, 812, 803), (632, 644, 813, 801), (636, 645, 814, 805), (828, 829, 827, 826), (832, 833, 829, 828), (833, 834, 831, 829), (829, 831, 830, 827), (853, 830, 831, 850), (848, 828, 826, 849), (539, 837, 839, 441), (733, 838, 520, 734), (814, 836, 835, 805), (823, 556, 836, 814), (734, 520, 556, 823), (805, 835, 837, 539), (837, 843, 844, 839), (838, 846, 840, 520), (836, 845, 842, 835), (556, 841, 845, 836), (520, 840, 841, 556), (835, 842, 843, 837), (843, 848, 849, 844), (846, 853, 850, 840), (845, 852, 847, 842), (841, 851, 852, 845), (840, 850, 851, 841), (842, 847, 848, 843)])
me_plane.polygons.foreach_set('use_smooth', [True] * 850)
me_plane.use_remesh_preserve_volume = False
me_plane.use_remesh_preserve_attributes = False
me_plane.use_mirror_vertex_groups = False
me_plane.update()
arm_armature = bpy.data.armatures.new('Armature')  # bones are not reproduced

# ---- objects
ob_metarig = bpy.data.objects.new('metarig', arm_armature)
ob_plane = bpy.data.objects.new('Plane', me_plane)
ob_lamp = bpy.data.objects.new('Lamp', light_lamp)
ob_camera = bpy.data.objects.new('Camera', cam_camera)

# ---- transforms, parenting, visibility, modifiers, constraints
ob_metarig.location = (0.0, 0.0, -5.697)
ob_metarig.scale = (5.915, 5.915, 5.915)
ob_metarig.show_in_front = True
ob_metarig.lineart.crease_threshold = 0.0
ob_plane.parent = ob_metarig
ob_plane.matrix_parent_inverse = Matrix(((0.1691, 0.0, 0.0, 0.0), (0.0, 0.1691, 0.0, 0.0), (0.0, 0.0, 0.1691, 0.9631), (0.0, 0.0, 0.0, 1.0)))
ob_plane.location = (0.0, 0.0, 0.0)
ob_plane.lineart.crease_threshold = 0.0
_vg = ob_plane.vertex_groups.new(name='shin.R')
for _i, _w in zip([412, 413, 414, 415, 460, 461, 462, 463, 464, 465, 466, 467, 472, 492, 493, 512, 513, 514, 515, 524, 525, 540, 541, 542, 543, 547, 589, 590, 591, 592, 593, 594, 595, 596, 637, 638, 646, 654, 655, 671, 672, 702, 718, 719, 725, 729, 730, 743, 744, 776, 784, 785, 787, 797, 806, 807, 819], [1.0, 0.9602, 0.2301, 0.681, 0.01696, 1.0, 1.0, 1.0, 1.0, 0.8785, 0.9873, 1.0, 0.0006538, 0.06379, 1.0, 0.9996, 1.0, 0.9988, 0.9954, 1.0, 0.00119, 0.9994, 1.0, 0.9997, 1.0, 0.2922, 0.9765, 1.0, 0.9978, 1.0, 0.01008, 1.0, 0.9991, 0.9992, 0.9995, 0.9342, 0.7117, 0.1883, 1.0, 0.3771, 0.9995, 1.0, 0.8462, 0.9567, 0.4436, 1.0, 0.9546, 1.0, 1.0, 0.9646, 0.806, 1.0, 0.01277, 0.9567, 1.0, 0.9994, 0.7498]): _vg.add([_i], _w, 'REPLACE')
_vg = ob_plane.vertex_groups.new(name='shin.L')
for _i, _w in zip([0, 1, 2, 3, 40, 41, 42, 43, 44, 45, 46, 47, 66, 67, 86, 87, 88, 89, 98, 101, 114, 115, 116, 117, 161, 162, 163, 164, 165, 166, 167, 168, 202, 209, 210, 218, 226, 227, 243, 244, 272, 288, 289, 295, 299, 300, 312, 313, 343, 351, 352, 364, 366, 373, 374, 386], [1.0, 1.0, 1.0, 1.0, 1.0, 1.0, 1.0, 1.0, 1.0, 1.0, 0.09293, 0.2504, 0.9987, 1.0, 1.0, 1.0, 0.9662, 1.0, 1.0, 1.0, 1.0, 1.0, 1.0, 0.5974, 1.0, 1.0, 1.0, 1.0, 1.0, 1.0, 0.9998, 1.0, 1.0, 1.0, 0.2676, 1.0, 1.0, 1.0, 0.3874, 1.0, 1.0, 1.0, 1.0, 0.8838, 1.0, 0.9997, 1.0, 1.0, 1.0, 1.0, 1.0, 1.0, 1.0, 1.0, 0.5086, 0.6958]): _vg.add([_i], _w, 'REPLACE')
_vg = ob_plane.vertex_groups.new(name='Group')
_vg.add([8, 9, 10, 11, 68, 70, 104, 108, 137, 138, 139, 140, 141, 142, 143, 144, 145, 146, 147, 148, 149, 150, 151, 152, 205, 221, 237, 238, 239, 240, 273, 296, 306, 307, 308, 309, 346, 361, 362, 369, 383, 384], 1.0, 'REPLACE')
_vg = ob_plane.vertex_groups.new(name='Group.001')
_m = ob_plane.modifiers.new('Subsurf', 'SUBSURF')
_m.uv_smooth = 'PRESERVE_CORNERS'
_m.quality = 2
_m.show_only_control_edges = False
_m = ob_plane.modifiers.new('Armature', 'ARMATURE')
_m.object = ob_metarig
ob_lamp.location = (7.465, -19.83, 5.904)
ob_lamp.rotation_euler = (0.6503, 0.05522, 1.866)
ob_lamp.lock_rotations_4d = False
ob_lamp.empty_display_type = 'ARROWS'
ob_lamp.color = (0.0, 0.0, 0.0, 0.0)
ob_lamp.lineart.crease_threshold = 0.0
ob_camera.location = (7.481, -12.85, 5.344)
ob_camera.rotation_euler = (1.109, 0.01082, 0.8149)
ob_camera.lock_rotations_4d = False
ob_camera.empty_display_type = 'ARROWS'
ob_camera.color = (0.0, 0.0, 0.0, 0.0)
ob_camera.display_type = 'WIRE'
ob_camera.lineart.crease_threshold = 0.0

# ---- collection membership
col_collection_1.objects.link(ob_metarig)
col_collection_1.objects.link(ob_plane)
col_collection_1.objects.link(ob_lamp)
col_collection_1.objects.link(ob_camera)

# ---- scene / render settings (as saved in the file)
scene.camera = ob_camera
scene.frame_start = 1; scene.frame_end = 250; scene.frame_set(1)
scene.render.engine = 'BLENDER_EEVEE_NEXT'
scene.render.resolution_percentage = 50
scene.render.dither_intensity = 0.0
scene.cycles.use_denoising = False
scene.cycles.samples = 10
scene.cycles.sampling_pattern = 'TABULATED_SOBOL'
scene.cycles.light_sampling_threshold = 0.0
scene.cycles.use_adaptive_sampling = False
scene.cycles.use_light_tree = False
scene.cycles.blur_glossy = 0.0
scene.cycles.pixel_filter_type = 'GAUSSIAN'
scene.cycles.sample_clamp_indirect = 0.0
scene.view_settings.view_transform = 'Standard'
bpy.context.view_layer.update()
